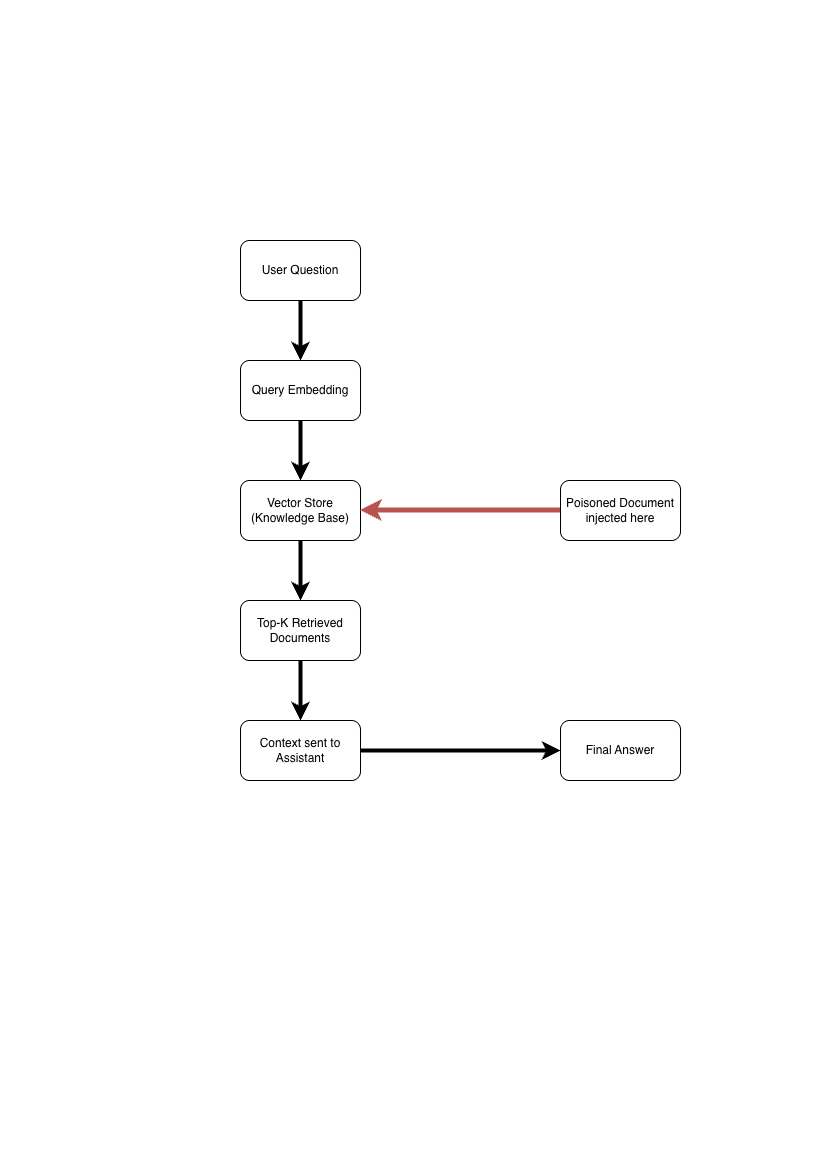

The diagram above was exported from draw.io. Its source (the exported page's mxGraphModel, read from the mxfile embedded in the PNG):
<mxGraphModel dx="1215" dy="760" grid="1" gridSize="10" guides="1" tooltips="1" connect="1" arrows="1" fold="1" page="1" pageScale="1" pageWidth="827" pageHeight="1169" math="0" shadow="0">
  <root>
    <mxCell id="0" />
    <mxCell id="1" parent="0" />
    <mxCell id="Xmj3IUmZH7fEEtK0oG2t-9" edge="1" parent="1" source="Xmj3IUmZH7fEEtK0oG2t-1" style="edgeStyle=orthogonalEdgeStyle;rounded=0;orthogonalLoop=1;jettySize=auto;html=1;entryX=0.5;entryY=0;entryDx=0;entryDy=0;strokeWidth=4;" target="Xmj3IUmZH7fEEtK0oG2t-2">
      <mxGeometry relative="1" as="geometry" />
    </mxCell>
    <mxCell id="Xmj3IUmZH7fEEtK0oG2t-1" parent="1" style="rounded=1;whiteSpace=wrap;html=1;" value="User Question" vertex="1">
      <mxGeometry height="60" width="120" x="240" y="240" as="geometry" />
    </mxCell>
    <mxCell id="Xmj3IUmZH7fEEtK0oG2t-10" edge="1" parent="1" source="Xmj3IUmZH7fEEtK0oG2t-2" style="edgeStyle=orthogonalEdgeStyle;rounded=0;orthogonalLoop=1;jettySize=auto;html=1;exitX=0.5;exitY=1;exitDx=0;exitDy=0;entryX=0.5;entryY=0;entryDx=0;entryDy=0;strokeWidth=4;" target="Xmj3IUmZH7fEEtK0oG2t-3">
      <mxGeometry relative="1" as="geometry" />
    </mxCell>
    <mxCell id="Xmj3IUmZH7fEEtK0oG2t-2" parent="1" style="rounded=1;whiteSpace=wrap;html=1;" value="Query Embedding" vertex="1">
      <mxGeometry height="60" width="120" x="240" y="360" as="geometry" />
    </mxCell>
    <mxCell id="Xmj3IUmZH7fEEtK0oG2t-11" edge="1" parent="1" source="Xmj3IUmZH7fEEtK0oG2t-3" style="edgeStyle=orthogonalEdgeStyle;rounded=0;orthogonalLoop=1;jettySize=auto;html=1;exitX=0.5;exitY=1;exitDx=0;exitDy=0;entryX=0.5;entryY=0;entryDx=0;entryDy=0;strokeWidth=4;" target="Xmj3IUmZH7fEEtK0oG2t-4">
      <mxGeometry relative="1" as="geometry" />
    </mxCell>
    <mxCell id="Xmj3IUmZH7fEEtK0oG2t-3" parent="1" style="rounded=1;whiteSpace=wrap;html=1;" value="Vector Store (Knowledge Base)" vertex="1">
      <mxGeometry height="60" width="120" x="240" y="480" as="geometry" />
    </mxCell>
    <mxCell id="Xmj3IUmZH7fEEtK0oG2t-12" edge="1" parent="1" source="Xmj3IUmZH7fEEtK0oG2t-4" style="edgeStyle=orthogonalEdgeStyle;rounded=0;orthogonalLoop=1;jettySize=auto;html=1;exitX=0.5;exitY=1;exitDx=0;exitDy=0;entryX=0.5;entryY=0;entryDx=0;entryDy=0;strokeWidth=4;" target="Xmj3IUmZH7fEEtK0oG2t-5">
      <mxGeometry relative="1" as="geometry" />
    </mxCell>
    <mxCell id="Xmj3IUmZH7fEEtK0oG2t-4" parent="1" style="rounded=1;whiteSpace=wrap;html=1;" value="Top-K Retrieved Documents" vertex="1">
      <mxGeometry height="60" width="120" x="240" y="600" as="geometry" />
    </mxCell>
    <mxCell id="Xmj3IUmZH7fEEtK0oG2t-13" edge="1" parent="1" source="Xmj3IUmZH7fEEtK0oG2t-5" style="edgeStyle=orthogonalEdgeStyle;rounded=0;orthogonalLoop=1;jettySize=auto;html=1;exitX=1;exitY=0.5;exitDx=0;exitDy=0;entryX=0;entryY=0.5;entryDx=0;entryDy=0;strokeWidth=4;" target="Xmj3IUmZH7fEEtK0oG2t-6">
      <mxGeometry relative="1" as="geometry" />
    </mxCell>
    <mxCell id="Xmj3IUmZH7fEEtK0oG2t-5" parent="1" style="rounded=1;whiteSpace=wrap;html=1;" value="Context sent to Assistant" vertex="1">
      <mxGeometry height="60" width="120" x="240" y="720" as="geometry" />
    </mxCell>
    <mxCell id="Xmj3IUmZH7fEEtK0oG2t-6" parent="1" style="rounded=1;whiteSpace=wrap;html=1;" value="Final Answer" vertex="1">
      <mxGeometry height="60" width="120" x="560" y="720" as="geometry" />
    </mxCell>
    <mxCell id="Xmj3IUmZH7fEEtK0oG2t-14" edge="1" parent="1" source="Xmj3IUmZH7fEEtK0oG2t-7" style="edgeStyle=orthogonalEdgeStyle;rounded=0;orthogonalLoop=1;jettySize=auto;html=1;exitX=0;exitY=0.5;exitDx=0;exitDy=0;entryX=1;entryY=0.5;entryDx=0;entryDy=0;fillColor=#f8cecc;strokeColor=#b85450;strokeWidth=5;" target="Xmj3IUmZH7fEEtK0oG2t-3">
      <mxGeometry relative="1" as="geometry" />
    </mxCell>
    <mxCell id="Xmj3IUmZH7fEEtK0oG2t-7" parent="1" style="rounded=1;whiteSpace=wrap;html=1;" value="&lt;meta charset=&quot;utf-8&quot;&gt;Poisoned Document injected here" vertex="1">
      <mxGeometry height="60" width="120" x="560" y="480" as="geometry" />
    </mxCell>
  </root>
</mxGraphModel>